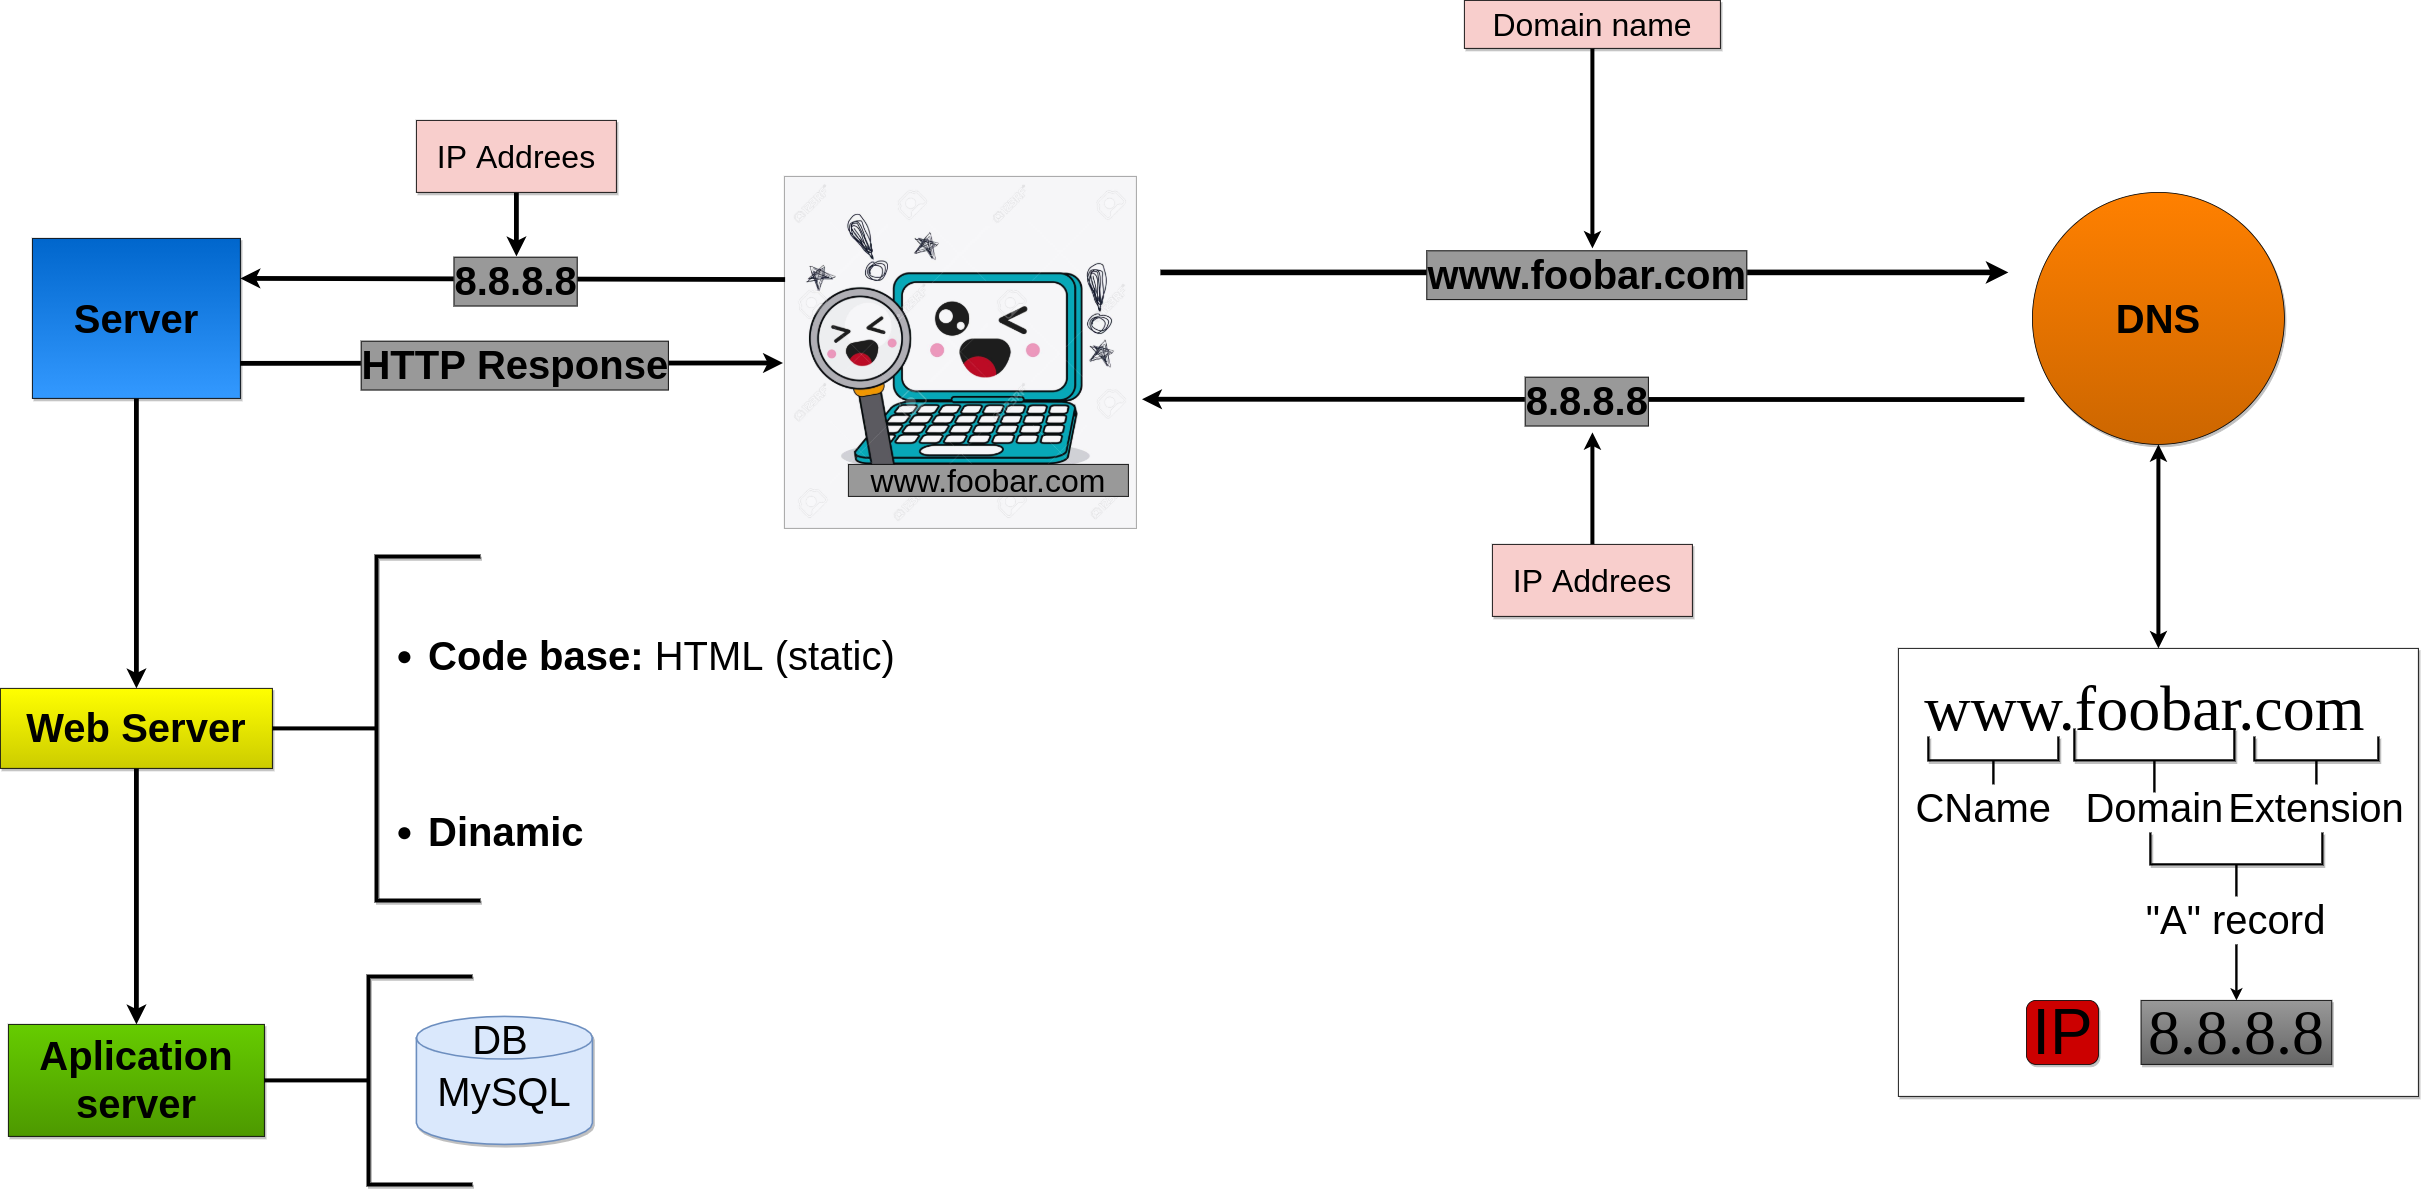

The diagram above was exported from draw.io. Its source (the exported page's mxGraphModel, read from the mxfile embedded in the PNG):
<mxGraphModel dx="4095" dy="2310" grid="1" gridSize="10" guides="1" tooltips="1" connect="1" arrows="1" fold="1" page="1" pageScale="1" pageWidth="4681" pageHeight="3300" math="0" shadow="0">
  <root>
    <mxCell id="0" />
    <mxCell id="1" parent="0" />
    <mxCell id="CbW_LlSIzTo6JVNNPC_D-56" value="" style="rounded=0;whiteSpace=wrap;html=1;shadow=1;glass=0;labelBackgroundColor=none;sketch=0;strokeWidth=1;fontFamily=Helvetica;fontSize=50;" vertex="1" parent="1">
      <mxGeometry x="3162.5" y="1370" width="650" height="560" as="geometry" />
    </mxCell>
    <mxCell id="CbW_LlSIzTo6JVNNPC_D-1" value="" style="shape=image;verticalLabelPosition=bottom;labelBackgroundColor=#ffffff;verticalAlign=top;aspect=fixed;imageAspect=0;image=https://previews.123rf.com/images/jemastock/jemastock1606/jemastock160612964/58943627-concepto-de-tecnolog%C3%ADa-representada-por-la-computadora-port%C3%A1til-y-lupe-icono-de-dibujos-animados-llena-d.jpg;strokeWidth=1;imageBorder=#999999;" vertex="1" parent="1">
      <mxGeometry x="1770" y="780" width="440" height="440" as="geometry" />
    </mxCell>
    <mxCell id="CbW_LlSIzTo6JVNNPC_D-3" value="www.foobar.com" style="text;html=1;align=center;verticalAlign=middle;whiteSpace=wrap;rounded=0;fontSize=40;fillColor=#999999;strokeColor=#000000;" vertex="1" parent="1">
      <mxGeometry x="1850" y="1140" width="350" height="40" as="geometry" />
    </mxCell>
    <mxCell id="CbW_LlSIzTo6JVNNPC_D-4" value="&lt;b style=&quot;font-size: 50px;&quot;&gt;&lt;font style=&quot;font-size: 50px;&quot;&gt;DNS&lt;/font&gt;&lt;/b&gt;" style="ellipse;whiteSpace=wrap;html=1;aspect=fixed;strokeWidth=1;fontSize=50;fillColor=#CC6600;gradientDirection=north;gradientColor=#FF8000;sketch=0;shadow=1;" vertex="1" parent="1">
      <mxGeometry x="3330" y="800" width="315" height="315" as="geometry" />
    </mxCell>
    <mxCell id="CbW_LlSIzTo6JVNNPC_D-28" style="edgeStyle=orthogonalEdgeStyle;rounded=0;orthogonalLoop=1;jettySize=auto;html=1;strokeWidth=5;fontSize=18;fontColor=#000000;" edge="1" parent="1" source="CbW_LlSIzTo6JVNNPC_D-15">
      <mxGeometry relative="1" as="geometry">
        <mxPoint x="2780" y="870" as="targetPoint" />
      </mxGeometry>
    </mxCell>
    <mxCell id="CbW_LlSIzTo6JVNNPC_D-15" value="Domain name" style="text;html=1;fillColor=#f8cecc;align=center;verticalAlign=middle;whiteSpace=wrap;rounded=0;shadow=1;sketch=0;fontSize=40;strokeColor=#000000;" vertex="1" parent="1">
      <mxGeometry x="2620" y="560" width="320" height="60" as="geometry" />
    </mxCell>
    <mxCell id="CbW_LlSIzTo6JVNNPC_D-21" value="" style="endArrow=classic;html=1;strokeWidth=7;fontSize=18;fontColor=#000000;" edge="1" parent="1">
      <mxGeometry relative="1" as="geometry">
        <mxPoint x="2240" y="900" as="sourcePoint" />
        <mxPoint x="3300" y="900" as="targetPoint" />
        <Array as="points" />
      </mxGeometry>
    </mxCell>
    <mxCell id="CbW_LlSIzTo6JVNNPC_D-22" value="&lt;meta charset=&quot;utf-8&quot; style=&quot;font-size: 50px;&quot;&gt;&lt;span style=&quot;color: rgb(0, 0, 0); font-family: helvetica; font-size: 50px; font-style: normal; font-weight: 700; letter-spacing: normal; text-align: center; text-indent: 0px; text-transform: none; word-spacing: 0px; display: inline; float: none;&quot;&gt;www.foobar.com&lt;/span&gt;" style="edgeLabel;resizable=0;html=1;align=center;verticalAlign=middle;labelBorderColor=#000000;labelBackgroundColor=#999999;fontSize=50;" connectable="0" vertex="1" parent="CbW_LlSIzTo6JVNNPC_D-21">
      <mxGeometry relative="1" as="geometry" />
    </mxCell>
    <mxCell id="CbW_LlSIzTo6JVNNPC_D-23" value="" style="endArrow=classic;html=1;strokeWidth=6;fontSize=18;fontColor=#000000;entryX=1.016;entryY=0.633;entryDx=0;entryDy=0;entryPerimeter=0;" edge="1" parent="1" target="CbW_LlSIzTo6JVNNPC_D-1">
      <mxGeometry relative="1" as="geometry">
        <mxPoint x="3320" y="1059" as="sourcePoint" />
        <mxPoint x="3100" y="1050.0000000000002" as="targetPoint" />
      </mxGeometry>
    </mxCell>
    <mxCell id="CbW_LlSIzTo6JVNNPC_D-24" value="&lt;span style=&quot;font-size: 50px;&quot;&gt;&lt;span style=&quot;font-size: 50px;&quot;&gt;8.8.8.8&lt;/span&gt;&lt;/span&gt;" style="edgeLabel;resizable=0;html=1;align=center;verticalAlign=middle;labelBackgroundColor=#999999;labelBorderColor=#000000;fontStyle=1;spacingLeft=4;spacingRight=3;fontSize=50;" connectable="0" vertex="1" parent="CbW_LlSIzTo6JVNNPC_D-23">
      <mxGeometry relative="1" as="geometry" />
    </mxCell>
    <mxCell id="CbW_LlSIzTo6JVNNPC_D-27" style="edgeStyle=orthogonalEdgeStyle;rounded=0;orthogonalLoop=1;jettySize=auto;html=1;strokeWidth=5;fontSize=18;fontColor=#000000;" edge="1" parent="1" source="CbW_LlSIzTo6JVNNPC_D-25">
      <mxGeometry relative="1" as="geometry">
        <mxPoint x="2780" y="1100" as="targetPoint" />
      </mxGeometry>
    </mxCell>
    <mxCell id="CbW_LlSIzTo6JVNNPC_D-25" value="IP Addrees" style="text;html=1;fillColor=#f8cecc;align=center;verticalAlign=middle;whiteSpace=wrap;rounded=0;shadow=1;sketch=0;fontSize=40;strokeColor=#000000;" vertex="1" parent="1">
      <mxGeometry x="2655" y="1240" width="250" height="90" as="geometry" />
    </mxCell>
    <mxCell id="CbW_LlSIzTo6JVNNPC_D-35" value="www.foobar.com" style="text;strokeColor=none;fillColor=none;align=center;verticalAlign=middle;rounded=0;shadow=1;labelBackgroundColor=none;sketch=0;fontSize=80;fontColor=#000000;html=1;whiteSpace=wrap;fontFamily=Times New Roman;" vertex="1" parent="1">
      <mxGeometry x="3302.5" y="1420" width="335" height="50" as="geometry" />
    </mxCell>
    <mxCell id="CbW_LlSIzTo6JVNNPC_D-36" value="" style="strokeWidth=3;html=1;shape=mxgraph.flowchart.annotation_2;align=left;labelPosition=right;pointerEvents=1;shadow=1;labelBackgroundColor=none;sketch=0;fillColor=#999999;gradientColor=#FF8000;fontSize=24;fontColor=#000000;direction=north;" vertex="1" parent="1">
      <mxGeometry x="3607.5" y="1480" width="155" height="60" as="geometry" />
    </mxCell>
    <mxCell id="CbW_LlSIzTo6JVNNPC_D-37" value="Extension" style="text;html=1;strokeColor=none;fillColor=none;align=center;verticalAlign=middle;whiteSpace=wrap;rounded=0;shadow=1;labelBackgroundColor=none;sketch=0;fontSize=50;fontColor=#000000;" vertex="1" parent="1">
      <mxGeometry x="3560" y="1540" width="250" height="60" as="geometry" />
    </mxCell>
    <mxCell id="CbW_LlSIzTo6JVNNPC_D-38" value="" style="strokeWidth=3;html=1;shape=mxgraph.flowchart.annotation_2;align=left;labelPosition=right;pointerEvents=1;shadow=1;labelBackgroundColor=none;sketch=0;fillColor=#999999;gradientColor=#FF8000;fontSize=24;fontColor=#000000;direction=north;" vertex="1" parent="1">
      <mxGeometry x="3382.5" y="1470" width="200" height="80" as="geometry" />
    </mxCell>
    <mxCell id="CbW_LlSIzTo6JVNNPC_D-39" value="Domain" style="text;html=1;strokeColor=none;fillColor=none;align=center;verticalAlign=middle;whiteSpace=wrap;rounded=0;shadow=1;labelBackgroundColor=none;sketch=0;fontSize=50;fontColor=#000000;" vertex="1" parent="1">
      <mxGeometry x="3372.5" y="1547.5" width="220" height="45" as="geometry" />
    </mxCell>
    <mxCell id="CbW_LlSIzTo6JVNNPC_D-40" value="" style="strokeWidth=3;html=1;shape=mxgraph.flowchart.annotation_2;align=left;labelPosition=right;pointerEvents=1;shadow=1;labelBackgroundColor=none;sketch=0;fillColor=#999999;gradientColor=#FF8000;fontSize=24;fontColor=#000000;direction=north;" vertex="1" parent="1">
      <mxGeometry x="3200" y="1480" width="162.5" height="60" as="geometry" />
    </mxCell>
    <mxCell id="CbW_LlSIzTo6JVNNPC_D-41" value="CName" style="text;html=1;strokeColor=none;fillColor=none;align=center;verticalAlign=middle;whiteSpace=wrap;rounded=0;shadow=1;labelBackgroundColor=none;sketch=0;fontSize=50;fontColor=#000000;" vertex="1" parent="1">
      <mxGeometry x="3183.75" y="1540" width="170" height="60" as="geometry" />
    </mxCell>
    <mxCell id="CbW_LlSIzTo6JVNNPC_D-42" value="" style="strokeWidth=3;html=1;shape=mxgraph.flowchart.annotation_2;align=left;labelPosition=right;pointerEvents=1;shadow=1;labelBackgroundColor=none;sketch=0;fillColor=#999999;gradientColor=#FF8000;fontSize=24;fontColor=#000000;direction=north;" vertex="1" parent="1">
      <mxGeometry x="3477.5" y="1600" width="215" height="80" as="geometry" />
    </mxCell>
    <mxCell id="CbW_LlSIzTo6JVNNPC_D-45" value="" style="edgeStyle=orthogonalEdgeStyle;rounded=0;orthogonalLoop=1;jettySize=auto;html=1;strokeWidth=3;fontFamily=Times New Roman;fontSize=12;fontColor=#000000;" edge="1" parent="1" source="CbW_LlSIzTo6JVNNPC_D-43" target="CbW_LlSIzTo6JVNNPC_D-44">
      <mxGeometry relative="1" as="geometry" />
    </mxCell>
    <mxCell id="CbW_LlSIzTo6JVNNPC_D-43" value="&quot;A&quot; record" style="text;html=1;strokeColor=none;fillColor=none;align=center;verticalAlign=middle;whiteSpace=wrap;rounded=0;shadow=1;labelBackgroundColor=none;sketch=0;fontSize=50;fontColor=#000000;" vertex="1" parent="1">
      <mxGeometry x="3450.4" y="1680" width="269.21" height="60" as="geometry" />
    </mxCell>
    <mxCell id="CbW_LlSIzTo6JVNNPC_D-44" value="8.8.8.8" style="whiteSpace=wrap;html=1;shadow=1;labelBackgroundColor=none;sketch=0;strokeColor=#000000;strokeWidth=1;fontFamily=Times New Roman;fontSize=80;fontColor=#000000;fillColor=#999999;gradientColor=#666666;" vertex="1" parent="1">
      <mxGeometry x="3465.79" y="1810" width="238.43" height="80" as="geometry" />
    </mxCell>
    <mxCell id="CbW_LlSIzTo6JVNNPC_D-46" value="IP" style="text;html=1;align=center;verticalAlign=middle;whiteSpace=wrap;rounded=1;shadow=1;labelBackgroundColor=none;sketch=0;fontFamily=Helvetica;fontSize=80;glass=0;fillColor=#CC0000;strokeColor=#000000;" vertex="1" parent="1">
      <mxGeometry x="3322.5" y="1810" width="90" height="80" as="geometry" />
    </mxCell>
    <mxCell id="CbW_LlSIzTo6JVNNPC_D-72" style="edgeStyle=orthogonalEdgeStyle;rounded=0;orthogonalLoop=1;jettySize=auto;html=1;entryX=0.5;entryY=0;entryDx=0;entryDy=0;strokeWidth=6;fontFamily=Helvetica;fontSize=50;fontColor=#000000;" edge="1" parent="1" source="CbW_LlSIzTo6JVNNPC_D-52" target="CbW_LlSIzTo6JVNNPC_D-71">
      <mxGeometry relative="1" as="geometry" />
    </mxCell>
    <mxCell id="CbW_LlSIzTo6JVNNPC_D-52" value="&lt;b&gt;Server&lt;/b&gt;" style="text;html=1;align=center;verticalAlign=middle;whiteSpace=wrap;rounded=0;shadow=1;glass=0;labelBackgroundColor=none;sketch=0;fontFamily=Helvetica;fontSize=50;fillColor=#0066CC;gradientColor=#3399FF;strokeColor=#000000;" vertex="1" parent="1">
      <mxGeometry x="830" y="857.5" width="260" height="200" as="geometry" />
    </mxCell>
    <mxCell id="CbW_LlSIzTo6JVNNPC_D-57" value="" style="endArrow=classic;startArrow=classic;html=1;strokeWidth=5;fontSize=18;fontColor=#000000;entryX=0.5;entryY=1;entryDx=0;entryDy=0;exitX=0.5;exitY=0;exitDx=0;exitDy=0;" edge="1" parent="1" source="CbW_LlSIzTo6JVNNPC_D-56" target="CbW_LlSIzTo6JVNNPC_D-4">
      <mxGeometry width="50" height="50" relative="1" as="geometry">
        <mxPoint x="3510" y="1330" as="sourcePoint" />
        <mxPoint x="3487.5" y="1114.999999999999" as="targetPoint" />
      </mxGeometry>
    </mxCell>
    <mxCell id="CbW_LlSIzTo6JVNNPC_D-58" value="" style="endArrow=classic;html=1;strokeWidth=6;fontSize=18;fontColor=#000000;entryX=1;entryY=0.25;entryDx=0;entryDy=0;exitX=0.002;exitY=0.293;exitDx=0;exitDy=0;exitPerimeter=0;" edge="1" parent="1" source="CbW_LlSIzTo6JVNNPC_D-1" target="CbW_LlSIzTo6JVNNPC_D-52">
      <mxGeometry relative="1" as="geometry">
        <mxPoint x="1772.96" y="970.48" as="sourcePoint" />
        <mxPoint x="1080" y="970" as="targetPoint" />
      </mxGeometry>
    </mxCell>
    <mxCell id="CbW_LlSIzTo6JVNNPC_D-59" value="&lt;span style=&quot;font-size: 50px;&quot;&gt;&lt;span style=&quot;font-size: 50px;&quot;&gt;8.8.8.8&lt;/span&gt;&lt;/span&gt;" style="edgeLabel;resizable=0;html=1;align=center;verticalAlign=middle;labelBackgroundColor=#999999;labelBorderColor=#000000;fontStyle=1;spacingLeft=4;spacingRight=3;fontSize=50;" connectable="0" vertex="1" parent="CbW_LlSIzTo6JVNNPC_D-58">
      <mxGeometry relative="1" as="geometry" />
    </mxCell>
    <mxCell id="CbW_LlSIzTo6JVNNPC_D-62" style="edgeStyle=orthogonalEdgeStyle;rounded=0;orthogonalLoop=1;jettySize=auto;html=1;strokeWidth=6;fontFamily=Helvetica;fontSize=50;fontColor=#000000;" edge="1" parent="1" source="CbW_LlSIzTo6JVNNPC_D-60">
      <mxGeometry relative="1" as="geometry">
        <mxPoint x="1435" y="880" as="targetPoint" />
      </mxGeometry>
    </mxCell>
    <mxCell id="CbW_LlSIzTo6JVNNPC_D-60" value="IP Addrees" style="text;html=1;fillColor=#f8cecc;align=center;verticalAlign=middle;whiteSpace=wrap;rounded=0;shadow=1;sketch=0;fontSize=40;strokeColor=#000000;" vertex="1" parent="1">
      <mxGeometry x="1310" y="710" width="250" height="90" as="geometry" />
    </mxCell>
    <mxCell id="CbW_LlSIzTo6JVNNPC_D-80" value="" style="edgeStyle=orthogonalEdgeStyle;rounded=0;orthogonalLoop=1;jettySize=auto;html=1;strokeWidth=6;fontFamily=Helvetica;fontSize=50;fontColor=#000000;" edge="1" parent="1" source="CbW_LlSIzTo6JVNNPC_D-71" target="CbW_LlSIzTo6JVNNPC_D-79">
      <mxGeometry relative="1" as="geometry" />
    </mxCell>
    <mxCell id="CbW_LlSIzTo6JVNNPC_D-71" value="Web Server&lt;br&gt;" style="rounded=0;whiteSpace=wrap;html=1;shadow=1;glass=0;labelBackgroundColor=none;sketch=0;strokeColor=#000000;strokeWidth=1;fontFamily=Helvetica;fontSize=50;fontColor=#000000;fillColor=#CCCC00;gradientColor=#FFFF00;gradientDirection=north;fontStyle=1" vertex="1" parent="1">
      <mxGeometry x="790" y="1420" width="340" height="100" as="geometry" />
    </mxCell>
    <mxCell id="CbW_LlSIzTo6JVNNPC_D-74" value="" style="strokeWidth=5;html=1;shape=mxgraph.flowchart.annotation_2;align=left;labelPosition=right;pointerEvents=1;rounded=1;shadow=1;glass=0;labelBackgroundColor=none;sketch=0;fillColor=#CCCC00;gradientColor=#FFFF00;fontFamily=Helvetica;fontSize=50;fontColor=#000000;" vertex="1" parent="1">
      <mxGeometry x="1130" y="1255" width="260" height="430" as="geometry" />
    </mxCell>
    <mxCell id="CbW_LlSIzTo6JVNNPC_D-77" value="&lt;ul&gt;&lt;li&gt;&lt;b&gt;Code base: &lt;/b&gt;HTML (static)&lt;/li&gt;&lt;/ul&gt;&lt;div&gt;&lt;br&gt;&lt;/div&gt;&lt;ul&gt;&lt;li&gt;&lt;b&gt;Dinamic&lt;/b&gt;&lt;/li&gt;&lt;/ul&gt;" style="text;strokeColor=none;fillColor=none;html=1;whiteSpace=wrap;verticalAlign=top;overflow=hidden;rounded=1;shadow=1;glass=0;labelBackgroundColor=none;sketch=0;fontFamily=Helvetica;fontSize=50;fontColor=#000000;spacingBottom=10;horizontal=1;spacingTop=0;spacing=5;" vertex="1" parent="1">
      <mxGeometry x="1280" y="1290" width="680" height="350" as="geometry" />
    </mxCell>
    <mxCell id="CbW_LlSIzTo6JVNNPC_D-79" value="Aplication server" style="whiteSpace=wrap;html=1;rounded=0;shadow=1;fontSize=50;fontStyle=1;strokeWidth=1;gradientDirection=north;glass=0;sketch=0;fillColor=#4D9900;gradientColor=#66CC00;" vertex="1" parent="1">
      <mxGeometry x="800" y="1840" width="320" height="140" as="geometry" />
    </mxCell>
    <mxCell id="CbW_LlSIzTo6JVNNPC_D-81" value="" style="strokeWidth=5;html=1;shape=mxgraph.flowchart.annotation_2;align=left;labelPosition=right;pointerEvents=1;rounded=1;shadow=1;glass=0;labelBackgroundColor=none;sketch=0;fillColor=#CCCC00;gradientColor=#FFFF00;fontFamily=Helvetica;fontSize=50;fontColor=#000000;" vertex="1" parent="1">
      <mxGeometry x="1120" y="1780" width="260" height="260" as="geometry" />
    </mxCell>
    <mxCell id="CbW_LlSIzTo6JVNNPC_D-82" value="MySQL" style="strokeWidth=2;html=1;shape=mxgraph.flowchart.database;whiteSpace=wrap;rounded=1;shadow=1;glass=0;labelBackgroundColor=none;sketch=0;fillColor=#dae8fc;fontFamily=Helvetica;fontSize=50;spacingTop=28;strokeColor=#6c8ebf;" vertex="1" parent="1">
      <mxGeometry x="1310" y="1830" width="220" height="160" as="geometry" />
    </mxCell>
    <mxCell id="CbW_LlSIzTo6JVNNPC_D-83" value="DB" style="text;html=1;strokeColor=none;fillColor=none;align=center;verticalAlign=middle;whiteSpace=wrap;rounded=0;shadow=1;glass=0;labelBackgroundColor=none;sketch=0;fontFamily=Helvetica;fontSize=50;fontColor=#000000;" vertex="1" parent="1">
      <mxGeometry x="1370" y="1820" width="90" height="80" as="geometry" />
    </mxCell>
    <mxCell id="CbW_LlSIzTo6JVNNPC_D-84" value="" style="endArrow=classic;html=1;strokeWidth=6;fontSize=18;fontColor=#000000;exitX=0.999;exitY=0.781;exitDx=0;exitDy=0;entryX=-0.004;entryY=0.53;entryDx=0;entryDy=0;entryPerimeter=0;exitPerimeter=0;" edge="1" parent="1" source="CbW_LlSIzTo6JVNNPC_D-52" target="CbW_LlSIzTo6JVNNPC_D-1">
      <mxGeometry relative="1" as="geometry">
        <mxPoint x="1770" y="1101.42" as="sourcePoint" />
        <mxPoint x="1670" y="1240" as="targetPoint" />
      </mxGeometry>
    </mxCell>
    <mxCell id="CbW_LlSIzTo6JVNNPC_D-85" value="&lt;span style=&quot;font-size: 50px&quot;&gt;&lt;span style=&quot;font-size: 50px&quot;&gt;HTTP Response&lt;/span&gt;&lt;/span&gt;" style="edgeLabel;resizable=0;html=1;align=center;verticalAlign=middle;labelBackgroundColor=#999999;labelBorderColor=#000000;fontStyle=1;spacingLeft=4;spacingRight=3;fontSize=50;" connectable="0" vertex="1" parent="CbW_LlSIzTo6JVNNPC_D-84">
      <mxGeometry relative="1" as="geometry" />
    </mxCell>
  </root>
</mxGraphModel>